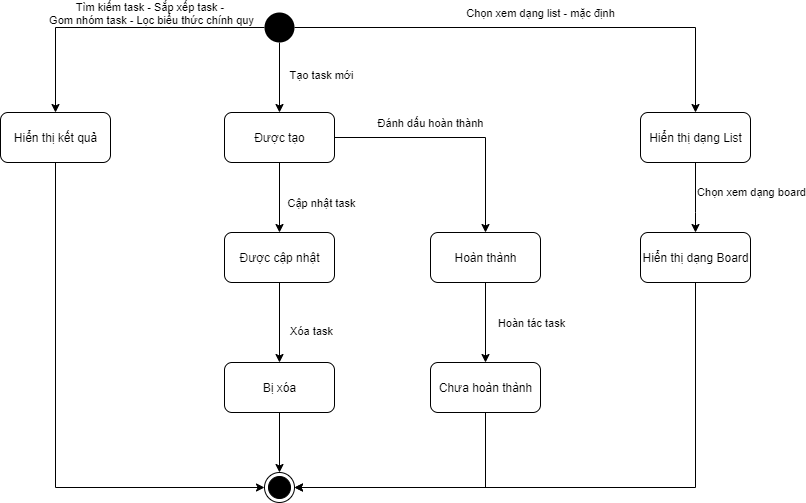

The diagram above was exported from draw.io. Its source (the exported page's mxGraphModel, read from the mxfile embedded in the PNG):
<mxGraphModel dx="1323" dy="626" grid="1" gridSize="10" guides="1" tooltips="1" connect="1" arrows="1" fold="1" page="1" pageScale="1" pageWidth="827" pageHeight="1169" math="0" shadow="0">
  <root>
    <mxCell id="0" />
    <mxCell id="1" parent="0" />
    <mxCell id="-SZ-eI7GjoAsr7BrF_N5-13" style="edgeStyle=orthogonalEdgeStyle;rounded=0;orthogonalLoop=1;jettySize=auto;html=1;" parent="1" source="-SZ-eI7GjoAsr7BrF_N5-3" target="-SZ-eI7GjoAsr7BrF_N5-12" edge="1">
      <mxGeometry relative="1" as="geometry" />
    </mxCell>
    <mxCell id="-SZ-eI7GjoAsr7BrF_N5-14" value="Cập nhật task" style="edgeLabel;html=1;align=center;verticalAlign=middle;resizable=0;points=[];" parent="-SZ-eI7GjoAsr7BrF_N5-13" vertex="1" connectable="0">
      <mxGeometry x="0.1307" y="1" relative="1" as="geometry">
        <mxPoint x="40" as="offset" />
      </mxGeometry>
    </mxCell>
    <mxCell id="-SZ-eI7GjoAsr7BrF_N5-25" style="edgeStyle=orthogonalEdgeStyle;rounded=0;orthogonalLoop=1;jettySize=auto;html=1;" parent="1" source="-SZ-eI7GjoAsr7BrF_N5-3" target="-SZ-eI7GjoAsr7BrF_N5-24" edge="1">
      <mxGeometry relative="1" as="geometry" />
    </mxCell>
    <mxCell id="-SZ-eI7GjoAsr7BrF_N5-26" value="Đánh dấu hoàn thành" style="edgeLabel;html=1;align=center;verticalAlign=middle;resizable=0;points=[];" parent="-SZ-eI7GjoAsr7BrF_N5-25" vertex="1" connectable="0">
      <mxGeometry x="-0.192" y="3" relative="1" as="geometry">
        <mxPoint x="-3.17" y="-12" as="offset" />
      </mxGeometry>
    </mxCell>
    <mxCell id="-SZ-eI7GjoAsr7BrF_N5-3" value="Được tạo" style="html=1;rounded=1" parent="1" vertex="1">
      <mxGeometry x="344" y="150" width="110" height="50" as="geometry" />
    </mxCell>
    <mxCell id="-SZ-eI7GjoAsr7BrF_N5-9" style="edgeStyle=orthogonalEdgeStyle;rounded=0;orthogonalLoop=1;jettySize=auto;html=1;" parent="1" source="-SZ-eI7GjoAsr7BrF_N5-8" target="-SZ-eI7GjoAsr7BrF_N5-3" edge="1">
      <mxGeometry relative="1" as="geometry" />
    </mxCell>
    <mxCell id="-SZ-eI7GjoAsr7BrF_N5-10" value="Tạo task mới" style="edgeLabel;html=1;align=center;verticalAlign=middle;resizable=0;points=[];" parent="-SZ-eI7GjoAsr7BrF_N5-9" vertex="1" connectable="0">
      <mxGeometry x="0.1538" y="-3" relative="1" as="geometry">
        <mxPoint x="44" y="-7.93" as="offset" />
      </mxGeometry>
    </mxCell>
    <mxCell id="-SZ-eI7GjoAsr7BrF_N5-21" style="edgeStyle=orthogonalEdgeStyle;rounded=0;orthogonalLoop=1;jettySize=auto;html=1;" parent="1" source="-SZ-eI7GjoAsr7BrF_N5-8" target="-SZ-eI7GjoAsr7BrF_N5-20" edge="1">
      <mxGeometry relative="1" as="geometry" />
    </mxCell>
    <mxCell id="-SZ-eI7GjoAsr7BrF_N5-22" value="Tìm kiếm task - Sắp xếp task - &lt;br&gt;Gom nhóm task - Lọc biểu thức chính quy" style="edgeLabel;html=1;align=center;verticalAlign=middle;resizable=0;points=[];" parent="-SZ-eI7GjoAsr7BrF_N5-21" vertex="1" connectable="0">
      <mxGeometry x="-0.1285" y="-1" relative="1" as="geometry">
        <mxPoint x="14.329999999999998" y="-14" as="offset" />
      </mxGeometry>
    </mxCell>
    <mxCell id="eKyudJLf6x4ZwOo9qlwJ-2" style="edgeStyle=orthogonalEdgeStyle;rounded=0;orthogonalLoop=1;jettySize=auto;html=1;entryX=0.5;entryY=0;entryDx=0;entryDy=0;" parent="1" source="-SZ-eI7GjoAsr7BrF_N5-8" target="eKyudJLf6x4ZwOo9qlwJ-1" edge="1">
      <mxGeometry relative="1" as="geometry" />
    </mxCell>
    <mxCell id="eKyudJLf6x4ZwOo9qlwJ-8" value="Chọn xem dạng list - mặc định" style="edgeLabel;html=1;align=center;verticalAlign=middle;resizable=0;points=[];" parent="eKyudJLf6x4ZwOo9qlwJ-2" vertex="1" connectable="0">
      <mxGeometry x="-0.2126" y="1" relative="1" as="geometry">
        <mxPoint x="54.33" y="-14" as="offset" />
      </mxGeometry>
    </mxCell>
    <mxCell id="-SZ-eI7GjoAsr7BrF_N5-8" value="" style="ellipse;fillColor=#000000;strokeColor=none;" parent="1" vertex="1">
      <mxGeometry x="384" y="50" width="30" height="30" as="geometry" />
    </mxCell>
    <mxCell id="-SZ-eI7GjoAsr7BrF_N5-16" style="edgeStyle=orthogonalEdgeStyle;rounded=0;orthogonalLoop=1;jettySize=auto;html=1;" parent="1" source="-SZ-eI7GjoAsr7BrF_N5-12" target="-SZ-eI7GjoAsr7BrF_N5-15" edge="1">
      <mxGeometry relative="1" as="geometry" />
    </mxCell>
    <mxCell id="-SZ-eI7GjoAsr7BrF_N5-17" value="Xóa task" style="edgeLabel;html=1;align=center;verticalAlign=middle;resizable=0;points=[];" parent="-SZ-eI7GjoAsr7BrF_N5-16" vertex="1" connectable="0">
      <mxGeometry x="-0.2117" relative="1" as="geometry">
        <mxPoint x="31" y="16.55" as="offset" />
      </mxGeometry>
    </mxCell>
    <mxCell id="-SZ-eI7GjoAsr7BrF_N5-12" value="Được cập nhật" style="html=1;rounded=1" parent="1" vertex="1">
      <mxGeometry x="344" y="270" width="110" height="50" as="geometry" />
    </mxCell>
    <mxCell id="-SZ-eI7GjoAsr7BrF_N5-19" style="edgeStyle=orthogonalEdgeStyle;rounded=0;orthogonalLoop=1;jettySize=auto;html=1;" parent="1" source="-SZ-eI7GjoAsr7BrF_N5-15" target="-SZ-eI7GjoAsr7BrF_N5-18" edge="1">
      <mxGeometry relative="1" as="geometry" />
    </mxCell>
    <mxCell id="-SZ-eI7GjoAsr7BrF_N5-15" value="Bị xóa" style="html=1;rounded=1" parent="1" vertex="1">
      <mxGeometry x="344" y="400" width="110" height="50" as="geometry" />
    </mxCell>
    <mxCell id="-SZ-eI7GjoAsr7BrF_N5-18" value="" style="ellipse;html=1;shape=endState;fillColor=#000000;strokeColor=#000000;" parent="1" vertex="1">
      <mxGeometry x="384" y="510" width="30" height="30" as="geometry" />
    </mxCell>
    <mxCell id="-SZ-eI7GjoAsr7BrF_N5-23" style="edgeStyle=orthogonalEdgeStyle;rounded=0;orthogonalLoop=1;jettySize=auto;html=1;entryX=0;entryY=0.5;entryDx=0;entryDy=0;" parent="1" source="-SZ-eI7GjoAsr7BrF_N5-20" target="-SZ-eI7GjoAsr7BrF_N5-18" edge="1">
      <mxGeometry relative="1" as="geometry">
        <Array as="points">
          <mxPoint x="175" y="525" />
        </Array>
      </mxGeometry>
    </mxCell>
    <mxCell id="-SZ-eI7GjoAsr7BrF_N5-20" value="Hiển thị kết quả" style="html=1;perimeterSpacing=0;glass=0;rounded=1" parent="1" vertex="1">
      <mxGeometry x="120" y="150" width="110" height="50" as="geometry" />
    </mxCell>
    <mxCell id="-SZ-eI7GjoAsr7BrF_N5-28" style="edgeStyle=orthogonalEdgeStyle;rounded=0;orthogonalLoop=1;jettySize=auto;html=1;" parent="1" source="-SZ-eI7GjoAsr7BrF_N5-24" target="-SZ-eI7GjoAsr7BrF_N5-27" edge="1">
      <mxGeometry relative="1" as="geometry" />
    </mxCell>
    <mxCell id="-SZ-eI7GjoAsr7BrF_N5-29" value="Hoàn tác task" style="edgeLabel;html=1;align=center;verticalAlign=middle;resizable=0;points=[];" parent="-SZ-eI7GjoAsr7BrF_N5-28" vertex="1" connectable="0">
      <mxGeometry x="0.2569" y="-1" relative="1" as="geometry">
        <mxPoint x="46" y="-10" as="offset" />
      </mxGeometry>
    </mxCell>
    <mxCell id="-SZ-eI7GjoAsr7BrF_N5-24" value="Hoàn thành" style="html=1;rounded=1" parent="1" vertex="1">
      <mxGeometry x="550" y="270" width="110" height="50" as="geometry" />
    </mxCell>
    <mxCell id="-SZ-eI7GjoAsr7BrF_N5-30" style="edgeStyle=orthogonalEdgeStyle;rounded=0;orthogonalLoop=1;jettySize=auto;html=1;entryX=1;entryY=0.5;entryDx=0;entryDy=0;" parent="1" source="-SZ-eI7GjoAsr7BrF_N5-27" target="-SZ-eI7GjoAsr7BrF_N5-18" edge="1">
      <mxGeometry relative="1" as="geometry">
        <Array as="points">
          <mxPoint x="605" y="525" />
        </Array>
      </mxGeometry>
    </mxCell>
    <mxCell id="-SZ-eI7GjoAsr7BrF_N5-27" value="Chưa hoàn thành" style="html=1;rounded=1" parent="1" vertex="1">
      <mxGeometry x="550" y="400" width="110" height="50" as="geometry" />
    </mxCell>
    <mxCell id="eKyudJLf6x4ZwOo9qlwJ-4" style="edgeStyle=orthogonalEdgeStyle;rounded=0;orthogonalLoop=1;jettySize=auto;html=1;entryX=0.5;entryY=0;entryDx=0;entryDy=0;" parent="1" source="eKyudJLf6x4ZwOo9qlwJ-1" target="eKyudJLf6x4ZwOo9qlwJ-3" edge="1">
      <mxGeometry relative="1" as="geometry">
        <Array as="points">
          <mxPoint x="815" y="250" />
          <mxPoint x="815" y="250" />
        </Array>
      </mxGeometry>
    </mxCell>
    <mxCell id="eKyudJLf6x4ZwOo9qlwJ-10" value="Chọn xem dạng board" style="edgeLabel;html=1;align=center;verticalAlign=middle;resizable=0;points=[];" parent="eKyudJLf6x4ZwOo9qlwJ-4" vertex="1" connectable="0">
      <mxGeometry x="0.2698" y="-1" relative="1" as="geometry">
        <mxPoint x="56" y="-14.170000000000002" as="offset" />
      </mxGeometry>
    </mxCell>
    <mxCell id="eKyudJLf6x4ZwOo9qlwJ-1" value="Hiển thị dạng List" style="html=1;rounded=1" parent="1" vertex="1">
      <mxGeometry x="760" y="150" width="110" height="50" as="geometry" />
    </mxCell>
    <mxCell id="eKyudJLf6x4ZwOo9qlwJ-6" style="edgeStyle=orthogonalEdgeStyle;rounded=0;orthogonalLoop=1;jettySize=auto;html=1;" parent="1" source="eKyudJLf6x4ZwOo9qlwJ-3" target="-SZ-eI7GjoAsr7BrF_N5-18" edge="1">
      <mxGeometry relative="1" as="geometry">
        <Array as="points">
          <mxPoint x="815" y="525" />
        </Array>
      </mxGeometry>
    </mxCell>
    <mxCell id="eKyudJLf6x4ZwOo9qlwJ-3" value="Hiển thị dạng Board" style="html=1;rounded=1" parent="1" vertex="1">
      <mxGeometry x="760" y="270" width="110" height="50" as="geometry" />
    </mxCell>
  </root>
</mxGraphModel>